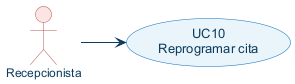

The diagram above was rendered by PlantUML. Its source (embedded in the PNG):
@startuml
skinparam defaultFontName Arial
skinparam shadowing false
skinparam nodesep 24
skinparam ranksep 45
skinparam ArrowColor #0B3C5D
skinparam actor {
  BackgroundColor #FBE4E4
  BorderColor #B85450
  FontColor #0B3C5D
  FontSize 12
}
skinparam usecase {
  BackgroundColor #EAF4FB
  BorderColor #0A6EBD
  FontColor #0B3C5D
  FontSize 13
}
left to right direction
actor "Recepcionista" as Recepcionista
usecase "UC10\nReprogramar cita" as UC10
Recepcionista --> UC10
@enduml